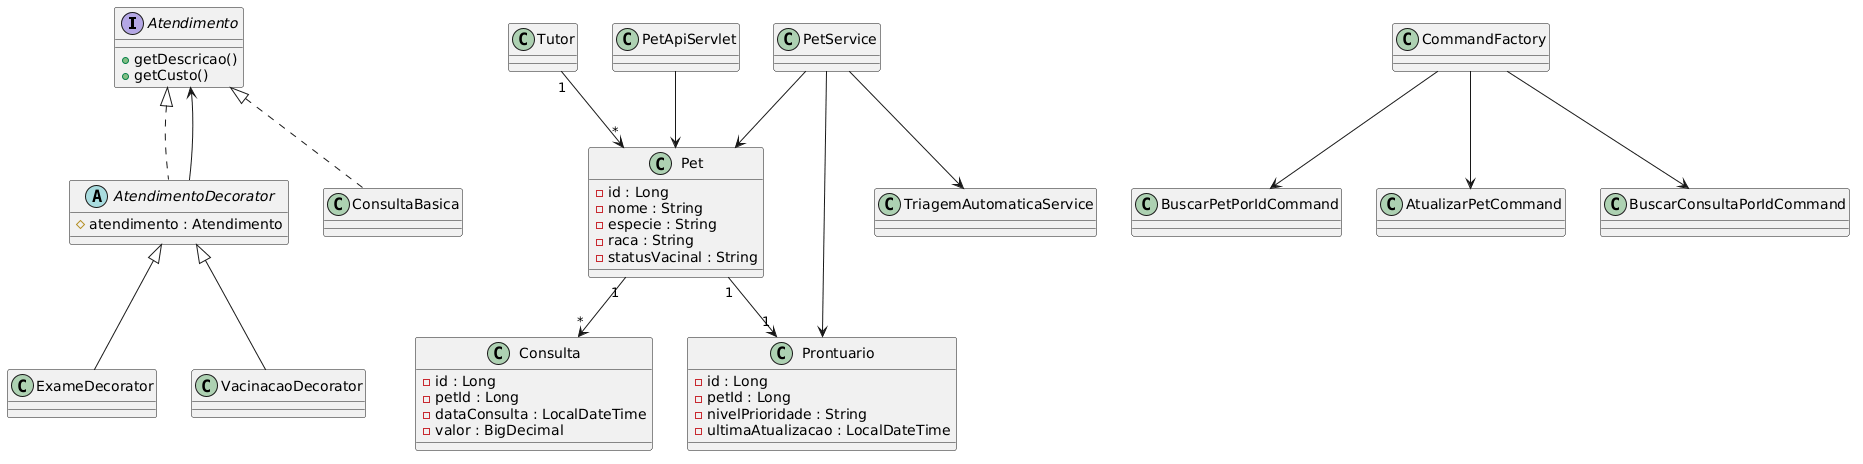

The diagram above was rendered by PlantUML. Its source (embedded in the PNG):
@startuml
interface Atendimento {
+getDescricao()
+getCusto()
}

abstract class AtendimentoDecorator {
#atendimento : Atendimento
}

class ConsultaBasica
class ExameDecorator
class VacinacaoDecorator

Atendimento <|.. ConsultaBasica
Atendimento <|.. AtendimentoDecorator
AtendimentoDecorator <|-- ExameDecorator
AtendimentoDecorator <|-- VacinacaoDecorator

AtendimentoDecorator --> Atendimento

class Pet {
-id : Long
-nome : String
-especie : String
-raca : String
-statusVacinal : String
}

class Consulta {
-id : Long
-petId : Long
-dataConsulta : LocalDateTime
-valor : BigDecimal
}

class Prontuario {
-id : Long
-petId : Long
-nivelPrioridade : String
-ultimaAtualizacao : LocalDateTime
}

class Tutor

Tutor "1" --> "*" Pet
Pet "1" --> "*" Consulta
Pet "1" --> "1" Prontuario

class PetService
class TriagemAutomaticaService
class PetApiServlet
class CommandFactory

PetService --> Pet
PetService --> Prontuario
PetService --> TriagemAutomaticaService

PetApiServlet --> Pet

CommandFactory --> BuscarPetPorIdCommand
CommandFactory --> AtualizarPetCommand
CommandFactory --> BuscarConsultaPorIdCommand
@enduml